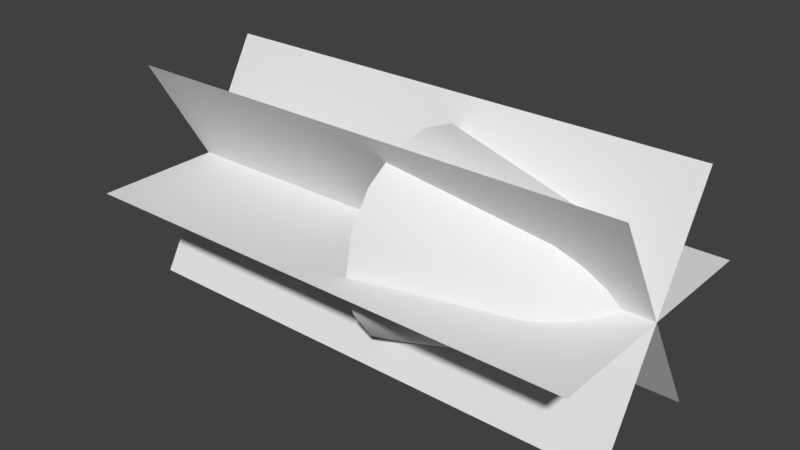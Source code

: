 # Source: beam24.blend  (saved by Blender 2.79.0; exported with 4.5.12 LTS)
import bpy
from mathutils import Matrix  # noqa: F401  (used for matrix-valued properties, if any)

bpy.ops.wm.read_factory_settings(use_empty=True)
scene = bpy.context.scene
scene.name = 'Scene'

# ---- collections
col_collection_1 = bpy.data.collections.new('Collection 1'); scene.collection.children.link(col_collection_1)

# ---- materials (node trees are filled in below, after node groups)
mat_beam24_002 = bpy.data.materials.new('beam24.002')
mat_beam24_002.alpha_threshold = 0.0
mat_beam24_002.use_transparent_shadow = False
mat_beam24_002.roughness = 0.5

# ---- material node trees

# ---- world
world_world = bpy.data.worlds.new('World'); scene.world = world_world
world_world.color = (0.05088, 0.05088, 0.05088)
world_world.use_sun_shadow = False
world_world.sun_shadow_jitter_overblur = 0.0
world_world.cycles.sampling_method = 'MANUAL'

# ---- meshes
me_beam24_002 = bpy.data.meshes.new('beam24.002')
me_beam24_002.from_pydata([(-15.15, 24.6, -0.0503), (22.2, 14.0, 5.784), (22.2, 15.16, -0.0503), (-15.15, 22.72, 9.397), (22.2, 10.69, 10.73), (-15.15, 17.37, 17.41), (22.2, 5.747, 14.04), (-15.15, 9.36, 22.76), (22.2, -0.0876, 15.2), (-15.15, -0.0876, 24.64), (22.2, -5.922, 14.04), (-15.15, -9.535, 22.76), (22.2, -10.87, 10.73), (-15.15, -17.54, 17.41), (22.2, -14.17, 5.784), (-15.15, -22.9, 9.397), (22.2, -15.33, -0.0503), (-15.15, -24.77, -0.0503), (22.2, -14.17, -5.885), (-15.15, -22.9, -9.498), (22.2, -10.87, -10.83), (-15.15, -17.54, -17.51), (22.2, -5.922, -14.14), (-15.15, -9.535, -22.86), (22.2, -0.0876, -15.3), (-15.15, -0.0876, -24.74), (22.2, 5.747, -14.14), (-15.15, 9.36, -22.86), (22.2, 10.69, -10.83), (-15.15, 17.37, -17.51), (22.2, 14.0, -5.885), (-15.15, 22.72, -9.498), (27.78, 10.12, 4.178), (27.78, 10.96, -0.0503), (27.78, 7.726, 7.763), (27.78, 4.141, 10.16), (27.78, -0.0876, 11.0), (27.78, -4.316, 10.16), (27.78, -7.901, 7.763), (27.78, -10.3, 4.178), (27.78, -11.14, -0.0503), (27.78, -10.3, -4.279), (27.78, -7.901, -7.863), (27.78, -4.316, -10.26), (27.78, -0.0876, -11.1), (27.78, 4.141, -10.26), (27.78, 7.726, -7.863), (27.78, 10.12, -4.279), (31.65, 5.244, 2.158), (31.65, 5.683, -0.0503), (31.65, 3.993, 4.03), (31.65, 2.121, 5.281), (31.65, -0.0876, 5.72), (31.65, -2.296, 5.281), (31.65, -4.168, 4.03), (31.65, -5.419, 2.158), (31.65, -5.858, -0.0503), (31.65, -5.419, -2.259), (31.65, -4.168, -4.131), (31.65, -2.296, -5.382), (31.65, -0.0876, -5.821), (31.65, 2.121, -5.382), (31.65, 3.993, -4.131), (31.65, 5.244, -2.259), (33.64, -0.0876, -0.0503), (41.26, -15.71, -27.21), (41.26, 15.71, 27.21), (-84.41, -15.71, -27.21), (-84.41, 15.71, 27.21), (41.26, 15.71, -27.21), (41.26, -15.71, 27.21), (-84.41, 15.71, -27.21), (-84.41, -15.71, 27.21), (41.26, -31.42, 0.0), (41.26, 31.42, 0.0), (-84.41, -31.42, 0.0), (-84.41, 31.42, 0.0)], [], [(0, 3, 1), (0, 1, 2), (31, 0, 2), (31, 2, 30), (29, 31, 30), (29, 30, 28), (27, 29, 28), (27, 28, 26), (25, 27, 26), (25, 26, 24), (30, 2, 33), (2, 1, 32), (2, 32, 33), (33, 32, 48), (33, 48, 49), (47, 33, 49), (30, 33, 47), (28, 30, 47), (3, 5, 4), (3, 4, 1), (1, 4, 34), (1, 34, 32), (32, 34, 50), (32, 50, 48), (64, 48, 50), (64, 49, 48), (64, 63, 49), (47, 49, 63), (45, 46, 62), (46, 63, 62), (64, 62, 63), (64, 61, 62), (64, 60, 61), (64, 59, 60), (64, 58, 59), (64, 57, 58), (64, 56, 57), (64, 55, 56), (64, 54, 55), (64, 53, 54), (64, 52, 53), (36, 53, 52), (36, 37, 53), (37, 54, 53), (37, 38, 54), (38, 55, 54), (38, 39, 55), (39, 56, 55), (39, 40, 56), (40, 57, 56), (35, 36, 52), (35, 52, 51), (8, 10, 37), (8, 37, 36), (6, 8, 36), (6, 36, 35), (4, 6, 35), (4, 35, 34), (34, 35, 51), (34, 51, 50), (64, 50, 51), (64, 51, 52), (13, 15, 14), (13, 14, 12), (11, 13, 12), (11, 12, 10), (9, 11, 10), (9, 10, 8), (7, 9, 8), (7, 8, 6), (5, 7, 6), (5, 6, 4), (18, 20, 42), (18, 42, 41), (16, 18, 41), (16, 41, 40), (14, 16, 40), (14, 40, 39), (12, 14, 39), (12, 39, 38), (10, 12, 38), (10, 38, 37), (40, 41, 57), (41, 58, 57), (41, 42, 58), (42, 59, 58), (42, 43, 59), (43, 60, 59), (43, 44, 60), (44, 61, 60), (44, 45, 61), (45, 62, 61), (46, 47, 63), (28, 47, 46), (26, 28, 46), (26, 46, 45), (24, 26, 45), (24, 45, 44), (22, 24, 44), (22, 44, 43), (20, 22, 43), (20, 43, 42), (23, 25, 24), (23, 24, 22), (21, 23, 22), (21, 22, 20), (19, 21, 20), (19, 20, 18), (17, 19, 18), (17, 18, 16), (15, 17, 16), (15, 16, 14), (65, 66, 67), (68, 67, 66), (73, 74, 75), (76, 75, 74), (69, 70, 71), (72, 71, 70)])
me_beam24_002.polygons.foreach_set('use_smooth', [True] * 118)
_uv = me_beam24_002.uv_layers.new(name='UVChannel_1')
_uv.uv.foreach_set('vector', [0.9953, 0.5, 0.9766, 0.6828, 0.89, 0.6129, 0.9953, 0.5, 0.89, 0.6129, 0.9015, 0.5, 0.9766, 0.3172, 0.9953, 0.5, 0.9015, 0.5, 0.9766, 0.3172, 0.9015, 0.5, 0.89, 0.3871, 0.9235, 0.1622, 0.9766, 0.3172, 0.89, 0.3871, 0.9235, 0.1622, 0.89, 0.3871, 0.8571, 0.2914, 0.8439, 0.05866, 0.9235, 0.1622, 0.8571, 0.2914, 0.8439, 0.05866, 0.8571, 0.2914, 0.808, 0.2275, 0.75, 0.02232, 0.8439, 0.05866, 0.808, 0.2275, 0.75, 0.02232, 0.808, 0.2275, 0.75, 0.205, 0.89, 0.3871, 0.9015, 0.5, 0.8598, 0.5, 0.9015, 0.5, 0.89, 0.6129, 0.8514, 0.5819, 0.9015, 0.5, 0.8514, 0.5819, 0.8598, 0.5, 0.8598, 0.5, 0.8514, 0.5819, 0.803, 0.5427, 0.8598, 0.5, 0.803, 0.5427, 0.8074, 0.5, 0.8514, 0.4181, 0.8598, 0.5, 0.8074, 0.5, 0.89, 0.3871, 0.8598, 0.5, 0.8514, 0.4181, 0.8571, 0.2914, 0.89, 0.3871, 0.8514, 0.4181, 0.9766, 0.6828, 0.9235, 0.8378, 0.8571, 0.7086, 0.9766, 0.6828, 0.8571, 0.7086, 0.89, 0.6129, 0.89, 0.6129, 0.8571, 0.7086, 0.8276, 0.6512, 0.89, 0.6129, 0.8276, 0.6512, 0.8514, 0.5819, 0.8514, 0.5819, 0.8276, 0.6512, 0.7906, 0.579, 0.8514, 0.5819, 0.7906, 0.579, 0.803, 0.5427, 0.75, 0.5, 0.803, 0.5427, 0.7906, 0.579, 0.75, 0.5, 0.8074, 0.5, 0.803, 0.5427, 0.75, 0.5, 0.803, 0.4573, 0.8074, 0.5, 0.8514, 0.4181, 0.8074, 0.5, 0.803, 0.4573, 0.792, 0.3025, 0.8276, 0.3488, 0.7906, 0.421, 0.8276, 0.3488, 0.803, 0.4573, 0.7906, 0.421, 0.75, 0.5, 0.7906, 0.421, 0.803, 0.4573, 0.75, 0.5, 0.772, 0.3968, 0.7906, 0.421, 0.75, 0.5, 0.75, 0.3883, 0.772, 0.3968, 0.75, 0.5, 0.728, 0.3968, 0.75, 0.3883, 0.75, 0.5, 0.7094, 0.421, 0.728, 0.3968, 0.75, 0.5, 0.697, 0.4573, 0.7094, 0.421, 0.75, 0.5, 0.6926, 0.5, 0.697, 0.4573, 0.75, 0.5, 0.697, 0.5427, 0.6926, 0.5, 0.75, 0.5, 0.7094, 0.579, 0.697, 0.5427, 0.75, 0.5, 0.728, 0.6032, 0.7094, 0.579, 0.75, 0.5, 0.75, 0.6117, 0.728, 0.6032, 0.75, 0.7138, 0.728, 0.6032, 0.75, 0.6117, 0.75, 0.7138, 0.708, 0.6975, 0.728, 0.6032, 0.708, 0.6975, 0.7094, 0.579, 0.728, 0.6032, 0.708, 0.6975, 0.6724, 0.6512, 0.7094, 0.579, 0.6724, 0.6512, 0.697, 0.5427, 0.7094, 0.579, 0.6724, 0.6512, 0.6486, 0.5819, 0.697, 0.5427, 0.6486, 0.5819, 0.6926, 0.5, 0.697, 0.5427, 0.6486, 0.5819, 0.6402, 0.5, 0.6926, 0.5, 0.6402, 0.5, 0.697, 0.4573, 0.6926, 0.5, 0.792, 0.6975, 0.75, 0.7138, 0.75, 0.6117, 0.792, 0.6975, 0.75, 0.6117, 0.772, 0.6032, 0.75, 0.795, 0.692, 0.7725, 0.708, 0.6975, 0.75, 0.795, 0.708, 0.6975, 0.75, 0.7138, 0.808, 0.7725, 0.75, 0.795, 0.75, 0.7138, 0.808, 0.7725, 0.75, 0.7138, 0.792, 0.6975, 0.8571, 0.7086, 0.808, 0.7725, 0.792, 0.6975, 0.8571, 0.7086, 0.792, 0.6975, 0.8276, 0.6512, 0.8276, 0.6512, 0.792, 0.6975, 0.772, 0.6032, 0.8276, 0.6512, 0.772, 0.6032, 0.7906, 0.579, 0.75, 0.5, 0.7906, 0.579, 0.772, 0.6032, 0.75, 0.5, 0.772, 0.6032, 0.75, 0.6117, 0.5765, 0.8378, 0.5234, 0.6828, 0.61, 0.6129, 0.5765, 0.8378, 0.61, 0.6129, 0.6429, 0.7086, 0.6561, 0.9413, 0.5765, 0.8378, 0.6429, 0.7086, 0.6561, 0.9413, 0.6429, 0.7086, 0.692, 0.7725, 0.75, 0.9777, 0.6561, 0.9413, 0.692, 0.7725, 0.75, 0.9777, 0.692, 0.7725, 0.75, 0.795, 0.8439, 0.9413, 0.75, 0.9777, 0.75, 0.795, 0.8439, 0.9413, 0.75, 0.795, 0.808, 0.7725, 0.9235, 0.8378, 0.8439, 0.9413, 0.808, 0.7725, 0.9235, 0.8378, 0.808, 0.7725, 0.8571, 0.7086, 0.61, 0.3871, 0.6429, 0.2914, 0.6724, 0.3488, 0.61, 0.3871, 0.6724, 0.3488, 0.6486, 0.4181, 0.5985, 0.5, 0.61, 0.3871, 0.6486, 0.4181, 0.5985, 0.5, 0.6486, 0.4181, 0.6402, 0.5, 0.61, 0.6129, 0.5985, 0.5, 0.6402, 0.5, 0.61, 0.6129, 0.6402, 0.5, 0.6486, 0.5819, 0.6429, 0.7086, 0.61, 0.6129, 0.6486, 0.5819, 0.6429, 0.7086, 0.6486, 0.5819, 0.6724, 0.6512, 0.692, 0.7725, 0.6429, 0.7086, 0.6724, 0.6512, 0.692, 0.7725, 0.6724, 0.6512, 0.708, 0.6975, 0.6402, 0.5, 0.6486, 0.4181, 0.697, 0.4573, 0.6486, 0.4181, 0.7094, 0.421, 0.697, 0.4573, 0.6486, 0.4181, 0.6724, 0.3488, 0.7094, 0.421, 0.6724, 0.3488, 0.728, 0.3968, 0.7094, 0.421, 0.6724, 0.3488, 0.708, 0.3025, 0.728, 0.3968, 0.708, 0.3025, 0.75, 0.3883, 0.728, 0.3968, 0.708, 0.3025, 0.75, 0.2862, 0.75, 0.3883, 0.75, 0.2862, 0.772, 0.3968, 0.75, 0.3883, 0.75, 0.2862, 0.792, 0.3025, 0.772, 0.3968, 0.792, 0.3025, 0.7906, 0.421, 0.772, 0.3968, 0.8276, 0.3488, 0.8514, 0.4181, 0.803, 0.4573, 0.8571, 0.2914, 0.8514, 0.4181, 0.8276, 0.3488, 0.808, 0.2275, 0.8571, 0.2914, 0.8276, 0.3488, 0.808, 0.2275, 0.8276, 0.3488, 0.792, 0.3025, 0.75, 0.205, 0.808, 0.2275, 0.792, 0.3025, 0.75, 0.205, 0.792, 0.3025, 0.75, 0.2862, 0.692, 0.2275, 0.75, 0.205, 0.75, 0.2862, 0.692, 0.2275, 0.75, 0.2862, 0.708, 0.3025, 0.6429, 0.2914, 0.692, 0.2275, 0.708, 0.3025, 0.6429, 0.2914, 0.708, 0.3025, 0.6724, 0.3488, 0.6561, 0.05866, 0.75, 0.02232, 0.75, 0.205, 0.6561, 0.05866, 0.75, 0.205, 0.692, 0.2275, 0.5765, 0.1622, 0.6561, 0.05866, 0.692, 0.2275, 0.5765, 0.1622, 0.692, 0.2275, 0.6429, 0.2914, 0.5234, 0.3172, 0.5765, 0.1622, 0.6429, 0.2914, 0.5234, 0.3172, 0.6429, 0.2914, 0.61, 0.3871, 0.5047, 0.5, 0.5234, 0.3172, 0.61, 0.3871, 0.5047, 0.5, 0.61, 0.3871, 0.5985, 0.5, 0.5234, 0.6828, 0.5047, 0.5, 0.5985, 0.5, 0.5234, 0.6828, 0.5985, 0.5, 0.61, 0.6129, 0.002798, 0.7296, 0.002798, 0.2704, 0.462, 0.7296, 0.462, 0.2704, 0.462, 0.7296, 0.002798, 0.2704, 0.002798, 0.7296, 0.002798, 0.2704, 0.462, 0.7296, 0.462, 0.2704, 0.462, 0.7296, 0.002798, 0.2704, 0.002798, 0.7296, 0.002798, 0.2704, 0.462, 0.7296, 0.462, 0.2704, 0.462, 0.7296, 0.002798, 0.2704])
_uv.active_render = True
_uv = me_beam24_002.uv_layers.new(name='beam24UV')
_uv.uv.foreach_set('vector', [0.988, 0.5, 0.9699, 0.6774, 0.8858, 0.6096, 0.988, 0.5, 0.8858, 0.6096, 0.897, 0.5, 0.9699, 0.3226, 0.988, 0.5, 0.897, 0.5, 0.9699, 0.3226, 0.897, 0.5, 0.8858, 0.3904, 0.9183, 0.1723, 0.9699, 0.3226, 0.8858, 0.3904, 0.9183, 0.1723, 0.8858, 0.3904, 0.8539, 0.2976, 0.8411, 0.0718, 0.9183, 0.1723, 0.8539, 0.2976, 0.8411, 0.0718, 0.8539, 0.2976, 0.8063, 0.2356, 0.75, 0.03654, 0.8411, 0.0718, 0.8063, 0.2356, 0.75, 0.03654, 0.8063, 0.2356, 0.75, 0.2138, 0.8858, 0.3904, 0.897, 0.5, 0.8565, 0.5, 0.897, 0.5, 0.8858, 0.6096, 0.8484, 0.5794, 0.897, 0.5, 0.8484, 0.5794, 0.8565, 0.5, 0.8565, 0.5, 0.8484, 0.5794, 0.8014, 0.5415, 0.8565, 0.5, 0.8014, 0.5415, 0.8057, 0.5, 0.8484, 0.4206, 0.8565, 0.5, 0.8057, 0.5, 0.8858, 0.3904, 0.8565, 0.5, 0.8484, 0.4206, 0.8539, 0.2976, 0.8858, 0.3904, 0.8484, 0.4206, 0.9699, 0.6774, 0.9183, 0.8277, 0.8539, 0.7024, 0.9699, 0.6774, 0.8539, 0.7024, 0.8858, 0.6096, 0.8858, 0.6096, 0.8539, 0.7024, 0.8253, 0.6467, 0.8858, 0.6096, 0.8253, 0.6467, 0.8484, 0.5794, 0.8484, 0.5794, 0.8253, 0.6467, 0.7894, 0.5766, 0.8484, 0.5794, 0.7894, 0.5766, 0.8014, 0.5415, 0.75, 0.5, 0.8014, 0.5415, 0.7894, 0.5766, 0.75, 0.5, 0.8057, 0.5, 0.8014, 0.5415, 0.75, 0.5, 0.8014, 0.4585, 0.8057, 0.5, 0.8484, 0.4206, 0.8057, 0.5, 0.8014, 0.4585, 0.7908, 0.3084, 0.8253, 0.3533, 0.7894, 0.4234, 0.8253, 0.3533, 0.8014, 0.4585, 0.7894, 0.4234, 0.75, 0.5, 0.7894, 0.4234, 0.8014, 0.4585, 0.75, 0.5, 0.7713, 0.3999, 0.7894, 0.4234, 0.75, 0.5, 0.75, 0.3916, 0.7713, 0.3999, 0.75, 0.5, 0.7287, 0.3999, 0.75, 0.3916, 0.75, 0.5, 0.7106, 0.4234, 0.7287, 0.3999, 0.75, 0.5, 0.6986, 0.4585, 0.7106, 0.4234, 0.75, 0.5, 0.6943, 0.5, 0.6986, 0.4585, 0.75, 0.5, 0.6986, 0.5415, 0.6943, 0.5, 0.75, 0.5, 0.7106, 0.5766, 0.6986, 0.5415, 0.75, 0.5, 0.7287, 0.6001, 0.7106, 0.5766, 0.75, 0.5, 0.75, 0.6084, 0.7287, 0.6001, 0.75, 0.7075, 0.7287, 0.6001, 0.75, 0.6084, 0.75, 0.7075, 0.7092, 0.6916, 0.7287, 0.6001, 0.7092, 0.6916, 0.7106, 0.5766, 0.7287, 0.6001, 0.7092, 0.6916, 0.6747, 0.6467, 0.7106, 0.5766, 0.6747, 0.6467, 0.6986, 0.5415, 0.7106, 0.5766, 0.6747, 0.6467, 0.6516, 0.5794, 0.6986, 0.5415, 0.6516, 0.5794, 0.6943, 0.5, 0.6986, 0.5415, 0.6516, 0.5794, 0.6435, 0.5, 0.6943, 0.5, 0.6435, 0.5, 0.6986, 0.4585, 0.6943, 0.5, 0.7908, 0.6916, 0.75, 0.7075, 0.75, 0.6084, 0.7908, 0.6916, 0.75, 0.6084, 0.7713, 0.6001, 0.75, 0.7862, 0.6937, 0.7644, 0.7092, 0.6916, 0.75, 0.7862, 0.7092, 0.6916, 0.75, 0.7075, 0.8063, 0.7644, 0.75, 0.7862, 0.75, 0.7075, 0.8063, 0.7644, 0.75, 0.7075, 0.7908, 0.6916, 0.8539, 0.7024, 0.8063, 0.7644, 0.7908, 0.6916, 0.8539, 0.7024, 0.7908, 0.6916, 0.8253, 0.6467, 0.8253, 0.6467, 0.7908, 0.6916, 0.7713, 0.6001, 0.8253, 0.6467, 0.7713, 0.6001, 0.7894, 0.5766, 0.75, 0.5, 0.7894, 0.5766, 0.7713, 0.6001, 0.75, 0.5, 0.7713, 0.6001, 0.75, 0.6084, 0.5817, 0.8277, 0.5301, 0.6774, 0.6142, 0.6096, 0.5817, 0.8277, 0.6142, 0.6096, 0.6461, 0.7024, 0.6589, 0.9282, 0.5817, 0.8277, 0.6461, 0.7024, 0.6589, 0.9282, 0.6461, 0.7024, 0.6937, 0.7644, 0.75, 0.9635, 0.6589, 0.9282, 0.6937, 0.7644, 0.75, 0.9635, 0.6937, 0.7644, 0.75, 0.7862, 0.8411, 0.9282, 0.75, 0.9635, 0.75, 0.7862, 0.8411, 0.9282, 0.75, 0.7862, 0.8063, 0.7644, 0.9183, 0.8277, 0.8411, 0.9282, 0.8063, 0.7644, 0.9183, 0.8277, 0.8063, 0.7644, 0.8539, 0.7024, 0.6142, 0.3904, 0.6461, 0.2976, 0.6747, 0.3533, 0.6142, 0.3904, 0.6747, 0.3533, 0.6516, 0.4206, 0.603, 0.5, 0.6142, 0.3904, 0.6516, 0.4206, 0.603, 0.5, 0.6516, 0.4206, 0.6435, 0.5, 0.6142, 0.6096, 0.603, 0.5, 0.6435, 0.5, 0.6142, 0.6096, 0.6435, 0.5, 0.6516, 0.5794, 0.6461, 0.7024, 0.6142, 0.6096, 0.6516, 0.5794, 0.6461, 0.7024, 0.6516, 0.5794, 0.6747, 0.6467, 0.6937, 0.7644, 0.6461, 0.7024, 0.6747, 0.6467, 0.6937, 0.7644, 0.6747, 0.6467, 0.7092, 0.6916, 0.6435, 0.5, 0.6516, 0.4206, 0.6986, 0.4585, 0.6516, 0.4206, 0.7106, 0.4234, 0.6986, 0.4585, 0.6516, 0.4206, 0.6747, 0.3533, 0.7106, 0.4234, 0.6747, 0.3533, 0.7287, 0.3999, 0.7106, 0.4234, 0.6747, 0.3533, 0.7092, 0.3084, 0.7287, 0.3999, 0.7092, 0.3084, 0.75, 0.3916, 0.7287, 0.3999, 0.7092, 0.3084, 0.75, 0.2925, 0.75, 0.3916, 0.75, 0.2925, 0.7713, 0.3999, 0.75, 0.3916, 0.75, 0.2925, 0.7908, 0.3084, 0.7713, 0.3999, 0.7908, 0.3084, 0.7894, 0.4234, 0.7713, 0.3999, 0.8253, 0.3533, 0.8484, 0.4206, 0.8014, 0.4585, 0.8539, 0.2976, 0.8484, 0.4206, 0.8253, 0.3533, 0.8063, 0.2356, 0.8539, 0.2976, 0.8253, 0.3533, 0.8063, 0.2356, 0.8253, 0.3533, 0.7908, 0.3084, 0.75, 0.2138, 0.8063, 0.2356, 0.7908, 0.3084, 0.75, 0.2138, 0.7908, 0.3084, 0.75, 0.2925, 0.6937, 0.2356, 0.75, 0.2138, 0.75, 0.2925, 0.6937, 0.2356, 0.75, 0.2925, 0.7092, 0.3084, 0.6461, 0.2976, 0.6937, 0.2356, 0.7092, 0.3084, 0.6461, 0.2976, 0.7092, 0.3084, 0.6747, 0.3533, 0.6589, 0.0718, 0.75, 0.03654, 0.75, 0.2138, 0.6589, 0.0718, 0.75, 0.2138, 0.6937, 0.2356, 0.5817, 0.1723, 0.6589, 0.0718, 0.6937, 0.2356, 0.5817, 0.1723, 0.6937, 0.2356, 0.6461, 0.2976, 0.5301, 0.3226, 0.5817, 0.1723, 0.6461, 0.2976, 0.5301, 0.3226, 0.6461, 0.2976, 0.6142, 0.3904, 0.512, 0.5, 0.5301, 0.3226, 0.6142, 0.3904, 0.512, 0.5, 0.6142, 0.3904, 0.603, 0.5, 0.5301, 0.6774, 0.512, 0.5, 0.603, 0.5, 0.5301, 0.6774, 0.603, 0.5, 0.6142, 0.6096, 0.002798, 0.7296, 0.002798, 0.2704, 0.462, 0.7296, 0.462, 0.2704, 0.462, 0.7296, 0.002798, 0.2704, 0.002798, 0.7296, 0.002798, 0.2704, 0.462, 0.7296, 0.462, 0.2704, 0.462, 0.7296, 0.002798, 0.2704, 0.002798, 0.7296, 0.002798, 0.2704, 0.462, 0.7296, 0.462, 0.2704, 0.462, 0.7296, 0.002798, 0.2704])
_ca = me_beam24_002.color_attributes.new('Col', 'BYTE_COLOR', 'CORNER')
_ca.data.foreach_set('color', [1.0, 1.0, 1.0, 1.0, 1.0, 1.0, 1.0, 1.0, 1.0, 1.0, 1.0, 1.0, 1.0, 1.0, 1.0, 1.0, 1.0, 1.0, 1.0, 1.0, 1.0, 1.0, 1.0, 1.0, 1.0, 1.0, 1.0, 1.0, 1.0, 1.0, 1.0, 1.0, 1.0, 1.0, 1.0, 1.0, 1.0, 1.0, 1.0, 1.0, 1.0, 1.0, 1.0, 1.0, 1.0, 1.0, 1.0, 1.0, 1.0, 1.0, 1.0, 1.0, 1.0, 1.0, 1.0, 1.0, 1.0, 1.0, 1.0, 1.0, 1.0, 1.0, 1.0, 1.0, 1.0, 1.0, 1.0, 1.0, 1.0, 1.0, 1.0, 1.0, 1.0, 1.0, 1.0, 1.0, 1.0, 1.0, 1.0, 1.0, 1.0, 1.0, 1.0, 1.0, 1.0, 1.0, 1.0, 1.0, 1.0, 1.0, 1.0, 1.0, 1.0, 1.0, 1.0, 1.0, 1.0, 1.0, 1.0, 1.0, 1.0, 1.0, 1.0, 1.0, 1.0, 1.0, 1.0, 1.0, 1.0, 1.0, 1.0, 1.0, 1.0, 1.0, 1.0, 1.0, 1.0, 1.0, 1.0, 1.0, 1.0, 1.0, 1.0, 1.0, 1.0, 1.0, 1.0, 1.0, 1.0, 1.0, 1.0, 1.0, 1.0, 1.0, 1.0, 1.0, 1.0, 1.0, 1.0, 1.0, 1.0, 1.0, 1.0, 1.0, 1.0, 1.0, 1.0, 1.0, 1.0, 1.0, 1.0, 1.0, 1.0, 1.0, 1.0, 1.0, 1.0, 1.0, 1.0, 1.0, 1.0, 1.0, 1.0, 1.0, 1.0, 1.0, 1.0, 1.0, 1.0, 1.0, 1.0, 1.0, 1.0, 1.0, 1.0, 1.0, 1.0, 1.0, 1.0, 1.0, 1.0, 1.0, 1.0, 1.0, 1.0, 1.0, 1.0, 1.0, 1.0, 1.0, 1.0, 1.0, 1.0, 1.0, 1.0, 1.0, 1.0, 1.0, 1.0, 1.0, 1.0, 1.0, 1.0, 1.0, 1.0, 1.0, 1.0, 1.0, 1.0, 1.0, 1.0, 1.0, 1.0, 1.0, 1.0, 1.0, 1.0, 1.0, 1.0, 1.0, 1.0, 1.0, 1.0, 1.0, 1.0, 1.0, 1.0, 1.0, 1.0, 1.0, 1.0, 1.0, 1.0, 1.0, 1.0, 1.0, 1.0, 1.0, 1.0, 1.0, 1.0, 1.0, 1.0, 1.0, 1.0, 1.0, 1.0, 1.0, 1.0, 1.0, 1.0, 1.0, 1.0, 1.0, 1.0, 1.0, 1.0, 1.0, 1.0, 1.0, 1.0, 1.0, 1.0, 1.0, 1.0, 1.0, 1.0, 1.0, 1.0, 1.0, 1.0, 1.0, 1.0, 1.0, 1.0, 1.0, 1.0, 1.0, 1.0, 1.0, 1.0, 1.0, 1.0, 1.0, 1.0, 1.0, 1.0, 1.0, 1.0, 1.0, 1.0, 1.0, 1.0, 1.0, 1.0, 1.0, 1.0, 1.0, 1.0, 1.0, 1.0, 1.0, 1.0, 1.0, 1.0, 1.0, 1.0, 1.0, 1.0, 1.0, 1.0, 1.0, 1.0, 1.0, 1.0, 1.0, 1.0, 1.0, 1.0, 1.0, 1.0, 1.0, 1.0, 1.0, 1.0, 1.0, 1.0, 1.0, 1.0, 1.0, 1.0, 1.0, 1.0, 1.0, 1.0, 1.0, 1.0, 1.0, 1.0, 1.0, 1.0, 1.0, 1.0, 1.0, 1.0, 1.0, 1.0, 1.0, 1.0, 1.0, 1.0, 1.0, 1.0, 1.0, 1.0, 1.0, 1.0, 1.0, 1.0, 1.0, 1.0, 1.0, 1.0, 1.0, 1.0, 1.0, 1.0, 1.0, 1.0, 1.0, 1.0, 1.0, 1.0, 1.0, 1.0, 1.0, 1.0, 1.0, 1.0, 1.0, 1.0, 1.0, 1.0, 1.0, 1.0, 1.0, 1.0, 1.0, 1.0, 1.0, 1.0, 1.0, 1.0, 1.0, 1.0, 1.0, 1.0, 1.0, 1.0, 1.0, 1.0, 1.0, 1.0, 1.0, 1.0, 1.0, 1.0, 1.0, 1.0, 1.0, 1.0, 1.0, 1.0, 1.0, 1.0, 1.0, 1.0, 1.0, 1.0, 1.0, 1.0, 1.0, 1.0, 1.0, 1.0, 1.0, 1.0, 1.0, 1.0, 1.0, 1.0, 1.0, 1.0, 1.0, 1.0, 1.0, 1.0, 1.0, 1.0, 1.0, 1.0, 1.0, 1.0, 1.0, 1.0, 1.0, 1.0, 1.0, 1.0, 1.0, 1.0, 1.0, 1.0, 1.0, 1.0, 1.0, 1.0, 1.0, 1.0, 1.0, 1.0, 1.0, 1.0, 1.0, 1.0, 1.0, 1.0, 1.0, 1.0, 1.0, 1.0, 1.0, 1.0, 1.0, 1.0, 1.0, 1.0, 1.0, 1.0, 1.0, 1.0, 1.0, 1.0, 1.0, 1.0, 1.0, 1.0, 1.0, 1.0, 1.0, 1.0, 1.0, 1.0, 1.0, 1.0, 1.0, 1.0, 1.0, 1.0, 1.0, 1.0, 1.0, 1.0, 1.0, 1.0, 1.0, 1.0, 1.0, 1.0, 1.0, 1.0, 1.0, 1.0, 1.0, 1.0, 1.0, 1.0, 1.0, 1.0, 1.0, 1.0, 1.0, 1.0, 1.0, 1.0, 1.0, 1.0, 1.0, 1.0, 1.0, 1.0, 1.0, 1.0, 1.0, 1.0, 1.0, 1.0, 1.0, 1.0, 1.0, 1.0, 1.0, 1.0, 1.0, 1.0, 1.0, 1.0, 1.0, 1.0, 1.0, 1.0, 1.0, 1.0, 1.0, 1.0, 1.0, 1.0, 1.0, 1.0, 1.0, 1.0, 1.0, 1.0, 1.0, 1.0, 1.0, 1.0, 1.0, 1.0, 1.0, 1.0, 1.0, 1.0, 1.0, 1.0, 1.0, 1.0, 1.0, 1.0, 1.0, 1.0, 1.0, 1.0, 1.0, 1.0, 1.0, 1.0, 1.0, 1.0, 1.0, 1.0, 1.0, 1.0, 1.0, 1.0, 1.0, 1.0, 1.0, 1.0, 1.0, 1.0, 1.0, 1.0, 1.0, 1.0, 1.0, 1.0, 1.0, 1.0, 1.0, 1.0, 1.0, 1.0, 1.0, 1.0, 1.0, 1.0, 1.0, 1.0, 1.0, 1.0, 1.0, 1.0, 1.0, 1.0, 1.0, 1.0, 1.0, 1.0, 1.0, 1.0, 1.0, 1.0, 1.0, 1.0, 1.0, 1.0, 1.0, 1.0, 1.0, 1.0, 1.0, 1.0, 1.0, 1.0, 1.0, 1.0, 1.0, 1.0, 1.0, 1.0, 1.0, 1.0, 1.0, 1.0, 1.0, 1.0, 1.0, 1.0, 1.0, 1.0, 1.0, 1.0, 1.0, 1.0, 1.0, 1.0, 1.0, 1.0, 1.0, 1.0, 1.0, 1.0, 1.0, 1.0, 1.0, 1.0, 1.0, 1.0, 1.0, 1.0, 1.0, 1.0, 1.0, 1.0, 1.0, 1.0, 1.0, 1.0, 1.0, 1.0, 1.0, 1.0, 1.0, 1.0, 1.0, 1.0, 1.0, 1.0, 1.0, 1.0, 1.0, 1.0, 1.0, 1.0, 1.0, 1.0, 1.0, 1.0, 1.0, 1.0, 1.0, 1.0, 1.0, 1.0, 1.0, 1.0, 1.0, 1.0, 1.0, 1.0, 1.0, 1.0, 1.0, 1.0, 1.0, 1.0, 1.0, 1.0, 1.0, 1.0, 1.0, 1.0, 1.0, 1.0, 1.0, 1.0, 1.0, 1.0, 1.0, 1.0, 1.0, 1.0, 1.0, 1.0, 1.0, 1.0, 1.0, 1.0, 1.0, 1.0, 1.0, 1.0, 1.0, 1.0, 1.0, 1.0, 1.0, 1.0, 1.0, 1.0, 1.0, 1.0, 1.0, 1.0, 1.0, 1.0, 1.0, 1.0, 1.0, 1.0, 1.0, 1.0, 1.0, 1.0, 1.0, 1.0, 1.0, 1.0, 1.0, 1.0, 1.0, 1.0, 1.0, 1.0, 1.0, 1.0, 1.0, 1.0, 1.0, 1.0, 1.0, 1.0, 1.0, 1.0, 1.0, 1.0, 1.0, 1.0, 1.0, 1.0, 1.0, 1.0, 1.0, 1.0, 1.0, 1.0, 1.0, 1.0, 1.0, 1.0, 1.0, 1.0, 1.0, 1.0, 1.0, 1.0, 1.0, 1.0, 1.0, 1.0, 1.0, 1.0, 1.0, 1.0, 1.0, 1.0, 1.0, 1.0, 1.0, 1.0, 1.0, 1.0, 1.0, 1.0, 1.0, 1.0, 1.0, 1.0, 1.0, 1.0, 1.0, 1.0, 1.0, 1.0, 1.0, 1.0, 1.0, 1.0, 1.0, 1.0, 1.0, 1.0, 1.0, 1.0, 1.0, 1.0, 1.0, 1.0, 1.0, 1.0, 1.0, 1.0, 1.0, 1.0, 1.0, 1.0, 1.0, 1.0, 1.0, 1.0, 1.0, 1.0, 1.0, 1.0, 1.0, 1.0, 1.0, 1.0, 1.0, 1.0, 1.0, 1.0, 1.0, 1.0, 1.0, 1.0, 1.0, 1.0, 1.0, 1.0, 1.0, 1.0, 1.0, 1.0, 1.0, 1.0, 1.0, 1.0, 1.0, 1.0, 1.0, 1.0, 1.0, 1.0, 1.0, 1.0, 1.0, 1.0, 1.0, 1.0, 1.0, 1.0, 1.0, 1.0, 1.0, 1.0, 1.0, 1.0, 1.0, 1.0, 1.0, 1.0, 1.0, 1.0, 1.0, 1.0, 1.0, 1.0, 1.0, 1.0, 1.0, 1.0, 1.0, 1.0, 1.0, 1.0, 1.0, 1.0, 1.0, 1.0, 1.0, 1.0, 1.0, 1.0, 1.0, 1.0, 1.0, 1.0, 1.0, 1.0, 1.0, 1.0, 1.0, 1.0, 1.0, 1.0, 1.0, 1.0, 1.0, 1.0, 1.0, 1.0, 1.0, 1.0, 1.0, 1.0, 1.0, 1.0, 1.0, 1.0, 1.0, 1.0, 1.0, 1.0, 1.0, 1.0, 1.0, 1.0, 1.0, 1.0, 1.0, 1.0, 1.0, 1.0, 1.0, 1.0, 1.0, 1.0, 1.0, 1.0, 1.0, 1.0, 1.0, 1.0, 1.0, 1.0, 1.0, 1.0, 1.0, 1.0, 1.0, 1.0, 1.0, 1.0, 1.0, 1.0, 1.0, 1.0, 1.0, 1.0, 1.0, 1.0, 1.0, 1.0, 1.0, 1.0, 1.0, 1.0, 1.0, 1.0, 1.0, 1.0, 1.0, 1.0, 1.0, 1.0, 1.0, 1.0, 1.0, 1.0, 1.0, 1.0, 1.0, 1.0, 1.0, 1.0, 1.0, 1.0, 1.0, 1.0, 1.0, 1.0, 1.0, 1.0, 1.0, 1.0, 1.0, 1.0, 1.0, 1.0, 1.0, 1.0, 1.0, 1.0, 1.0, 1.0, 1.0, 1.0, 1.0, 1.0, 1.0, 1.0, 1.0, 1.0, 1.0, 1.0, 1.0, 1.0, 1.0, 1.0, 1.0, 1.0, 1.0, 1.0, 1.0, 1.0, 1.0, 1.0, 1.0, 1.0, 1.0, 1.0, 1.0, 1.0, 1.0, 1.0, 1.0, 1.0, 1.0, 1.0, 1.0, 1.0, 1.0, 1.0, 1.0, 1.0, 1.0, 1.0, 1.0, 1.0, 1.0, 1.0, 1.0, 1.0, 1.0, 1.0, 1.0, 1.0, 1.0, 1.0, 1.0, 1.0, 1.0, 1.0, 1.0, 1.0, 1.0, 1.0, 1.0, 1.0, 1.0, 1.0, 1.0, 1.0, 1.0, 1.0, 1.0, 1.0, 1.0, 1.0, 1.0, 1.0, 1.0, 1.0, 1.0, 1.0, 1.0, 1.0, 1.0, 1.0, 1.0, 1.0, 1.0, 1.0, 1.0, 1.0, 1.0, 1.0, 1.0, 1.0, 1.0, 1.0, 1.0, 1.0, 1.0, 1.0, 1.0, 1.0, 1.0, 1.0, 1.0, 1.0, 1.0, 1.0, 1.0, 1.0, 1.0, 1.0, 1.0, 1.0, 1.0, 1.0, 1.0, 1.0, 1.0, 1.0, 1.0, 1.0, 1.0, 1.0, 1.0, 1.0, 1.0, 1.0, 1.0, 1.0, 1.0, 1.0, 1.0, 1.0, 1.0, 1.0, 1.0, 1.0, 1.0, 1.0, 1.0, 1.0, 1.0, 1.0, 1.0, 1.0, 1.0, 1.0, 1.0, 1.0, 1.0, 1.0, 1.0, 1.0, 1.0, 1.0, 1.0, 1.0, 1.0, 1.0, 1.0, 1.0, 1.0, 1.0, 1.0, 1.0, 1.0, 1.0, 1.0, 1.0, 1.0, 1.0, 1.0, 1.0, 1.0, 1.0, 1.0, 1.0, 1.0, 1.0, 1.0, 1.0, 1.0, 1.0, 1.0, 1.0, 1.0, 1.0, 1.0, 1.0, 1.0, 1.0, 1.0, 1.0, 1.0, 1.0, 1.0, 1.0, 1.0, 1.0, 1.0, 1.0, 1.0, 1.0, 1.0, 1.0, 1.0, 1.0, 1.0, 1.0, 1.0, 1.0, 1.0, 1.0, 1.0, 1.0, 1.0, 1.0, 1.0, 1.0, 1.0, 1.0, 1.0, 1.0, 1.0, 1.0, 1.0, 1.0, 1.0, 1.0, 1.0, 1.0, 1.0, 1.0, 1.0, 1.0, 1.0, 1.0, 1.0, 1.0, 1.0, 1.0, 1.0, 1.0, 1.0, 1.0, 1.0, 1.0, 1.0, 1.0, 1.0, 1.0, 1.0, 1.0, 1.0, 1.0, 1.0, 1.0, 1.0, 1.0, 1.0, 1.0, 1.0, 1.0, 1.0, 1.0, 1.0, 1.0, 1.0, 1.0, 1.0, 1.0, 1.0, 1.0, 1.0, 1.0, 1.0, 1.0, 1.0, 1.0, 1.0, 1.0, 1.0, 1.0, 1.0, 1.0, 1.0, 1.0, 1.0, 1.0, 1.0, 1.0, 1.0, 1.0, 1.0, 1.0, 1.0, 1.0, 1.0, 1.0, 1.0, 1.0, 1.0, 1.0, 1.0, 1.0, 1.0, 1.0, 1.0, 1.0, 1.0, 1.0, 1.0, 1.0, 1.0, 1.0, 1.0, 1.0, 1.0, 1.0, 1.0, 1.0, 1.0, 1.0, 1.0, 1.0, 1.0, 1.0, 1.0, 1.0, 1.0, 1.0, 1.0, 1.0, 1.0, 1.0, 1.0, 1.0, 1.0, 1.0, 1.0, 1.0, 1.0, 1.0, 1.0, 1.0, 1.0, 1.0, 1.0, 1.0, 1.0, 1.0, 1.0, 1.0, 1.0, 1.0, 1.0, 1.0, 1.0])
me_beam24_002.materials.append(mat_beam24_002)
me_beam24_002.use_remesh_preserve_volume = False
me_beam24_002.use_remesh_preserve_attributes = False
me_beam24_002.use_mirror_vertex_groups = False
me_beam24_002.update()
me_beam24_002.normals_split_custom_set([tuple(v) for v in zip(*[iter([0.2451, 0.9695, -3.976e-06, 0.2451, 0.8957, 0.371, 0.4224, 0.8374, 0.3469, 0.2451, 0.9695, -3.976e-06, 0.4224, 0.8374, 0.3469, 0.4224, 0.9064, -1.533e-07, 0.2451, 0.8957, -0.371, 0.2451, 0.9695, -3.976e-06, 0.4224, 0.9064, -1.533e-07, 0.2451, 0.8957, -0.371, 0.4224, 0.9064, -1.533e-07, 0.4224, 0.8374, -0.3469, 0.2451, 0.6855, -0.6855, 0.2451, 0.8957, -0.371, 0.4224, 0.8374, -0.3469, 0.2451, 0.6855, -0.6855, 0.4224, 0.8374, -0.3469, 0.4224, 0.6409, -0.6409, 0.2451, 0.371, -0.8957, 0.2451, 0.6855, -0.6855, 0.4224, 0.6409, -0.6409, 0.2451, 0.371, -0.8957, 0.4224, 0.6409, -0.6409, 0.4224, 0.3469, -0.8374, 0.2451, -3.348e-06, -0.9695, 0.2451, 0.371, -0.8957, 0.4224, 0.3469, -0.8374, 0.2451, -3.348e-06, -0.9695, 0.4224, 0.3469, -0.8374, 0.4224, -2.657e-07, -0.9064, 0.4224, 0.8374, -0.3469, 0.4224, 0.9064, -1.533e-07, 0.7027, 0.7115, -5.261e-06, 0.4224, 0.9064, -1.533e-07, 0.4224, 0.8374, 0.3469, 0.7027, 0.6573, 0.2723, 0.4224, 0.9064, -1.533e-07, 0.7027, 0.6573, 0.2723, 0.7027, 0.7115, -5.261e-06, 0.7027, 0.7115, -5.261e-06, 0.7027, 0.6573, 0.2723, 0.8783, 0.4417, 0.183, 0.7027, 0.7115, -5.261e-06, 0.8783, 0.4417, 0.183, 0.8783, 0.4781, -9.675e-07, 0.7027, 0.6573, -0.2723, 0.7027, 0.7115, -5.261e-06, 0.8783, 0.4781, -9.675e-07, 0.4224, 0.8374, -0.3469, 0.7027, 0.7115, -5.261e-06, 0.7027, 0.6573, -0.2723, 0.4224, 0.6409, -0.6409, 0.4224, 0.8374, -0.3469, 0.7027, 0.6573, -0.2723, 0.2451, 0.8957, 0.371, 0.2451, 0.6855, 0.6855, 0.4224, 0.6409, 0.6409, 0.2451, 0.8957, 0.371, 0.4224, 0.6409, 0.6409, 0.4224, 0.8374, 0.3469, 0.4224, 0.8374, 0.3469, 0.4224, 0.6409, 0.6409, 0.7027, 0.5031, 0.5031, 0.4224, 0.8374, 0.3469, 0.7027, 0.5031, 0.5031, 0.7027, 0.6573, 0.2723, 0.7027, 0.6573, 0.2723, 0.7027, 0.5031, 0.5031, 0.8783, 0.3381, 0.3381, 0.7027, 0.6573, 0.2723, 0.8783, 0.3381, 0.3381, 0.8783, 0.4417, 0.183, 1.0, 6.415e-07, 2.426e-06, 0.8783, 0.4417, 0.183, 0.8783, 0.3381, 0.3381, 1.0, 6.415e-07, 2.426e-06, 0.8783, 0.4781, -9.675e-07, 0.8783, 0.4417, 0.183, 1.0, 6.415e-07, 2.426e-06, 0.8783, 0.4417, -0.183, 0.8783, 0.4781, -9.675e-07, 0.7027, 0.6573, -0.2723, 0.8783, 0.4781, -9.675e-07, 0.8783, 0.4417, -0.183, 0.7027, 0.2723, -0.6573, 0.7027, 0.5031, -0.5031, 0.8783, 0.3381, -0.3381, 0.7027, 0.5031, -0.5031, 0.8783, 0.4417, -0.183, 0.8783, 0.3381, -0.3381, 1.0, 6.415e-07, 2.426e-06, 0.8783, 0.3381, -0.3381, 0.8783, 0.4417, -0.183, 1.0, 6.415e-07, 2.426e-06, 0.8783, 0.183, -0.4417, 0.8783, 0.3381, -0.3381, 1.0, 6.415e-07, 2.426e-06, 0.8783, 7.536e-07, -0.4781, 0.8783, 0.183, -0.4417, 1.0, 6.415e-07, 2.426e-06, 0.8783, -0.183, -0.4417, 0.8783, 7.536e-07, -0.4781, 1.0, 6.415e-07, 2.426e-06, 0.8783, -0.3381, -0.3381, 0.8783, -0.183, -0.4417, 1.0, 6.415e-07, 2.426e-06, 0.8783, -0.4417, -0.183, 0.8783, -0.3381, -0.3381, 1.0, 6.415e-07, 2.426e-06, 0.8783, -0.4781, -7.098e-07, 0.8783, -0.4417, -0.183, 1.0, 6.415e-07, 2.426e-06, 0.8783, -0.4417, 0.183, 0.8783, -0.4781, -7.098e-07, 1.0, 6.415e-07, 2.426e-06, 0.8783, -0.3381, 0.3381, 0.8783, -0.4417, 0.183, 1.0, 6.415e-07, 2.426e-06, 0.8783, -0.183, 0.4417, 0.8783, -0.3381, 0.3381, 1.0, 6.415e-07, 2.426e-06, 0.8783, -4.891e-06, 0.4781, 0.8783, -0.183, 0.4417, 0.7027, -1.619e-06, 0.7115, 0.8783, -0.183, 0.4417, 0.8783, -4.891e-06, 0.4781, 0.7027, -1.619e-06, 0.7115, 0.7027, -0.2723, 0.6573, 0.8783, -0.183, 0.4417, 0.7027, -0.2723, 0.6573, 0.8783, -0.3381, 0.3381, 0.8783, -0.183, 0.4417, 0.7027, -0.2723, 0.6573, 0.7027, -0.5031, 0.5031, 0.8783, -0.3381, 0.3381, 0.7027, -0.5031, 0.5031, 0.8783, -0.4417, 0.183, 0.8783, -0.3381, 0.3381, 0.7027, -0.5031, 0.5031, 0.7027, -0.6573, 0.2723, 0.8783, -0.4417, 0.183, 0.7027, -0.6573, 0.2723, 0.8783, -0.4781, -7.098e-07, 0.8783, -0.4417, 0.183, 0.7027, -0.6573, 0.2723, 0.7027, -0.7115, 4.71e-06, 0.8783, -0.4781, -7.098e-07, 0.7027, -0.7115, 4.71e-06, 0.8783, -0.4417, -0.183, 0.8783, -0.4781, -7.098e-07, 0.7027, 0.2723, 0.6573, 0.7027, -1.619e-06, 0.7115, 0.8783, -4.891e-06, 0.4781, 0.7027, 0.2723, 0.6573, 0.8783, -4.891e-06, 0.4781, 0.8783, 0.183, 0.4417, 0.4224, 2.327e-06, 0.9064, 0.4224, -0.3469, 0.8374, 0.7027, -0.2723, 0.6573, 0.4224, 2.327e-06, 0.9064, 0.7027, -0.2723, 0.6573, 0.7027, -1.619e-06, 0.7115, 0.4224, 0.3469, 0.8374, 0.4224, 2.327e-06, 0.9064, 0.7027, -1.619e-06, 0.7115, 0.4224, 0.3469, 0.8374, 0.7027, -1.619e-06, 0.7115, 0.7027, 0.2723, 0.6573, 0.4224, 0.6409, 0.6409, 0.4224, 0.3469, 0.8374, 0.7027, 0.2723, 0.6573, 0.4224, 0.6409, 0.6409, 0.7027, 0.2723, 0.6573, 0.7027, 0.5031, 0.5031, 0.7027, 0.5031, 0.5031, 0.7027, 0.2723, 0.6573, 0.8783, 0.183, 0.4417, 0.7027, 0.5031, 0.5031, 0.8783, 0.183, 0.4417, 0.8783, 0.3381, 0.3381, 1.0, 6.415e-07, 2.426e-06, 0.8783, 0.3381, 0.3381, 0.8783, 0.183, 0.4417, 1.0, 6.415e-07, 2.426e-06, 0.8783, 0.183, 0.4417, 0.8783, -4.891e-06, 0.4781, 0.2451, -0.6855, 0.6855, 0.2451, -0.8957, 0.371, 0.4224, -0.8374, 0.3469, 0.2451, -0.6855, 0.6855, 0.4224, -0.8374, 0.3469, 0.4224, -0.6409, 0.6409, 0.2451, -0.371, 0.8957, 0.2451, -0.6855, 0.6855, 0.4224, -0.6409, 0.6409, 0.2451, -0.371, 0.8957, 0.4224, -0.6409, 0.6409, 0.4224, -0.3469, 0.8374, 0.2451, 5.431e-06, 0.9695, 0.2451, -0.371, 0.8957, 0.4224, -0.3469, 0.8374, 0.2451, 5.431e-06, 0.9695, 0.4224, -0.3469, 0.8374, 0.4224, 2.327e-06, 0.9064, 0.2451, 0.371, 0.8957, 0.2451, 5.431e-06, 0.9695, 0.4224, 2.327e-06, 0.9064, 0.2451, 0.371, 0.8957, 0.4224, 2.327e-06, 0.9064, 0.4224, 0.3469, 0.8374, 0.2451, 0.6855, 0.6855, 0.2451, 0.371, 0.8957, 0.4224, 0.3469, 0.8374, 0.2451, 0.6855, 0.6855, 0.4224, 0.3469, 0.8374, 0.4224, 0.6409, 0.6409, 0.4224, -0.8374, -0.3469, 0.4224, -0.6409, -0.6409, 0.7027, -0.5031, -0.5031, 0.4224, -0.8374, -0.3469, 0.7027, -0.5031, -0.5031, 0.7027, -0.6573, -0.2723, 0.4224, -0.9064, 1.819e-06, 0.4224, -0.8374, -0.3469, 0.7027, -0.6573, -0.2723, 0.4224, -0.9064, 1.819e-06, 0.7027, -0.6573, -0.2723, 0.7027, -0.7115, 4.71e-06, 0.4224, -0.8374, 0.3469, 0.4224, -0.9064, 1.819e-06, 0.7027, -0.7115, 4.71e-06, 0.4224, -0.8374, 0.3469, 0.7027, -0.7115, 4.71e-06, 0.7027, -0.6573, 0.2723, 0.4224, -0.6409, 0.6409, 0.4224, -0.8374, 0.3469, 0.7027, -0.6573, 0.2723, 0.4224, -0.6409, 0.6409, 0.7027, -0.6573, 0.2723, 0.7027, -0.5031, 0.5031, 0.4224, -0.3469, 0.8374, 0.4224, -0.6409, 0.6409, 0.7027, -0.5031, 0.5031, 0.4224, -0.3469, 0.8374, 0.7027, -0.5031, 0.5031, 0.7027, -0.2723, 0.6573, 0.7027, -0.7115, 4.71e-06, 0.7027, -0.6573, -0.2723, 0.8783, -0.4417, -0.183, 0.7027, -0.6573, -0.2723, 0.8783, -0.3381, -0.3381, 0.8783, -0.4417, -0.183, 0.7027, -0.6573, -0.2723, 0.7027, -0.5031, -0.5031, 0.8783, -0.3381, -0.3381, 0.7027, -0.5031, -0.5031, 0.8783, -0.183, -0.4417, 0.8783, -0.3381, -0.3381, 0.7027, -0.5031, -0.5031, 0.7027, -0.2723, -0.6573, 0.8783, -0.183, -0.4417, 0.7027, -0.2723, -0.6573, 0.8783, 7.536e-07, -0.4781, 0.8783, -0.183, -0.4417, 0.7027, -0.2723, -0.6573, 0.7027, -4.136e-06, -0.7115, 0.8783, 7.536e-07, -0.4781, 0.7027, -4.136e-06, -0.7115, 0.8783, 0.183, -0.4417, 0.8783, 7.536e-07, -0.4781, 0.7027, -4.136e-06, -0.7115, 0.7027, 0.2723, -0.6573, 0.8783, 0.183, -0.4417, 0.7027, 0.2723, -0.6573, 0.8783, 0.3381, -0.3381, 0.8783, 0.183, -0.4417, 0.7027, 0.5031, -0.5031, 0.7027, 0.6573, -0.2723, 0.8783, 0.4417, -0.183, 0.4224, 0.6409, -0.6409, 0.7027, 0.6573, -0.2723, 0.7027, 0.5031, -0.5031, 0.4224, 0.3469, -0.8374, 0.4224, 0.6409, -0.6409, 0.7027, 0.5031, -0.5031, 0.4224, 0.3469, -0.8374, 0.7027, 0.5031, -0.5031, 0.7027, 0.2723, -0.6573, 0.4224, -2.657e-07, -0.9064, 0.4224, 0.3469, -0.8374, 0.7027, 0.2723, -0.6573, 0.4224, -2.657e-07, -0.9064, 0.7027, 0.2723, -0.6573, 0.7027, -4.136e-06, -0.7115, 0.4224, -0.3469, -0.8374, 0.4224, -2.657e-07, -0.9064, 0.7027, -4.136e-06, -0.7115, 0.4224, -0.3469, -0.8374, 0.7027, -4.136e-06, -0.7115, 0.7027, -0.2723, -0.6573, 0.4224, -0.6409, -0.6409, 0.4224, -0.3469, -0.8374, 0.7027, -0.2723, -0.6573, 0.4224, -0.6409, -0.6409, 0.7027, -0.2723, -0.6573, 0.7027, -0.5031, -0.5031, 0.2451, -0.371, -0.8957, 0.2451, -3.348e-06, -0.9695, 0.4224, -2.657e-07, -0.9064, 0.2451, -0.371, -0.8957, 0.4224, -2.657e-07, -0.9064, 0.4224, -0.3469, -0.8374, 0.2451, -0.6855, -0.6855, 0.2451, -0.371, -0.8957, 0.4224, -0.3469, -0.8374, 0.2451, -0.6855, -0.6855, 0.4224, -0.3469, -0.8374, 0.4224, -0.6409, -0.6409, 0.2451, -0.8957, -0.371, 0.2451, -0.6855, -0.6855, 0.4224, -0.6409, -0.6409, 0.2451, -0.8957, -0.371, 0.4224, -0.6409, -0.6409, 0.4224, -0.8374, -0.3469, 0.2451, -0.9695, 5.022e-06, 0.2451, -0.8957, -0.371, 0.4224, -0.8374, -0.3469, 0.2451, -0.9695, 5.022e-06, 0.4224, -0.8374, -0.3469, 0.4224, -0.9064, 1.819e-06, 0.2451, -0.8957, 0.371, 0.2451, -0.9695, 5.022e-06, 0.4224, -0.9064, 1.819e-06, 0.2451, -0.8957, 0.371, 0.4224, -0.9064, 1.819e-06, 0.4224, -0.8374, 0.3469, 0.0, -0.866, 0.5, 0.0, -0.866, 0.5, 0.0, -0.866, 0.5, 0.0, -0.866, 0.5, 0.0, -0.866, 0.5, 0.0, -0.866, 0.5, 0.0, 0.0, 1.0, 0.0, 0.0, 1.0, 0.0, 0.0, 1.0, 0.0, 0.0, 1.0, 0.0, 0.0, 1.0, 0.0, 0.0, 1.0, 0.0, -0.866, -0.5, 0.0, -0.866, -0.5, 0.0, -0.866, -0.5, 0.0, -0.866, -0.5, 0.0, -0.866, -0.5, 0.0, -0.866, -0.5])] * 3)])

# ---- objects
ob_beam24 = bpy.data.objects.new('Beam24', me_beam24_002)

# ---- transforms, parenting, visibility, modifiers, constraints
ob_beam24.location = (0.3704, 0.0, 0.0)
ob_beam24.rotation_euler = (-1.629e-07, 0.0, 0.0)
ob_beam24.scale = (0.0254, 0.0254, 0.0254)
ob_beam24.color = (0.8, 0.8, 0.8, 1.0)
ob_beam24.lineart.crease_threshold = 0.0

# ---- collection membership
col_collection_1.objects.link(ob_beam24)

# ---- scene / render settings (as saved in the file)
scene.frame_start = 1; scene.frame_end = 250; scene.frame_set(1)
scene.render.engine = 'BLENDER_EEVEE_NEXT'
scene.render.resolution_percentage = 50
scene.render.fps = 30
scene.render.dither_intensity = 0.0
scene.cycles.use_denoising = False
scene.cycles.samples = 128
scene.cycles.sampling_pattern = 'TABULATED_SOBOL'
scene.cycles.use_adaptive_sampling = False
scene.cycles.use_light_tree = False
scene.cycles.blur_glossy = 0.0
scene.cycles.sample_clamp_indirect = 0.0
scene.view_settings.view_transform = 'Standard'
bpy.context.view_layer.update()

# ---- added for rendering (the .blend has no active camera and no usable light): camera, sun
cam_auto = bpy.data.cameras.new('AutoCamera')
cam_auto.lens = 50.0
cam_auto.sensor_width = 36.0
cam_auto.clip_end = 1000.0
ob_auto_camera = bpy.data.objects.new('AutoCamera', cam_auto)
scene.collection.objects.link(ob_auto_camera)
ob_auto_camera.location = (3.36314, -4.24897, 2.83265)
ob_auto_camera.rotation_euler = (1.09748, -7.21219e-08, 0.694738)
scene.camera = ob_auto_camera
light_auto_sun = bpy.data.lights.new('AutoSun', 'SUN')
light_auto_sun.energy = 3.0
light_auto_sun.angle = 0.0523599
ob_auto_sun = bpy.data.objects.new('AutoSun', light_auto_sun)
scene.collection.objects.link(ob_auto_sun)
ob_auto_sun.rotation_euler = (0.872665, 0.174533, 0.523599)
bpy.context.view_layer.update()

